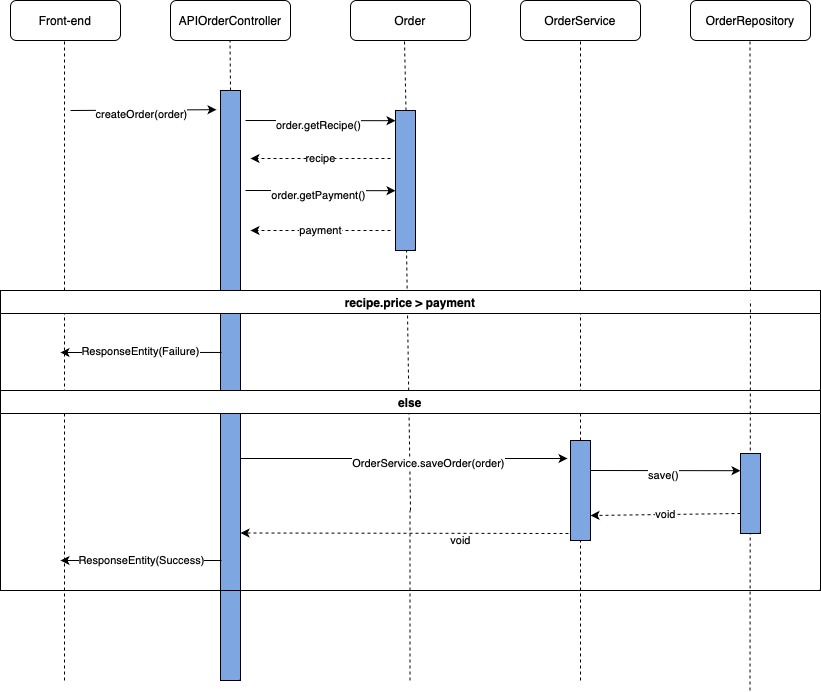

The diagram above was exported from draw.io. Its source (the exported page's mxGraphModel, read from the mxfile embedded in the PNG):
<mxGraphModel dx="1314" dy="873" grid="1" gridSize="10" guides="1" tooltips="1" connect="1" arrows="1" fold="1" page="1" pageScale="1" pageWidth="850" pageHeight="1100" math="0" shadow="0">
  <root>
    <mxCell id="0" />
    <mxCell id="1" parent="0" />
    <mxCell id="NYbpynUkjevrfoo0QbdU-1" value="Front-end" style="rounded=1;whiteSpace=wrap;html=1;" parent="1" vertex="1">
      <mxGeometry x="30" y="140" width="110" height="40" as="geometry" />
    </mxCell>
    <mxCell id="NYbpynUkjevrfoo0QbdU-2" value="APIOrderController" style="rounded=1;whiteSpace=wrap;html=1;" parent="1" vertex="1">
      <mxGeometry x="190" y="140" width="120" height="40" as="geometry" />
    </mxCell>
    <mxCell id="NYbpynUkjevrfoo0QbdU-3" value="OrderService" style="rounded=1;whiteSpace=wrap;html=1;" parent="1" vertex="1">
      <mxGeometry x="540" y="140" width="120" height="40" as="geometry" />
    </mxCell>
    <mxCell id="NYbpynUkjevrfoo0QbdU-5" value="OrderRepository" style="rounded=1;whiteSpace=wrap;html=1;" parent="1" vertex="1">
      <mxGeometry x="710" y="140" width="120" height="40" as="geometry" />
    </mxCell>
    <mxCell id="NYbpynUkjevrfoo0QbdU-6" value="Order" style="rounded=1;whiteSpace=wrap;html=1;" parent="1" vertex="1">
      <mxGeometry x="370" y="140" width="120" height="40" as="geometry" />
    </mxCell>
    <mxCell id="NYbpynUkjevrfoo0QbdU-7" value="" style="endArrow=none;dashed=1;html=1;rounded=0;" parent="1" edge="1">
      <mxGeometry width="50" height="50" relative="1" as="geometry">
        <mxPoint x="84" y="820" as="sourcePoint" />
        <mxPoint x="84" y="180" as="targetPoint" />
      </mxGeometry>
    </mxCell>
    <mxCell id="NYbpynUkjevrfoo0QbdU-8" value="" style="endArrow=none;dashed=1;html=1;rounded=0;" parent="1" edge="1">
      <mxGeometry width="50" height="50" relative="1" as="geometry">
        <mxPoint x="250" y="230" as="sourcePoint" />
        <mxPoint x="249.5" y="180" as="targetPoint" />
      </mxGeometry>
    </mxCell>
    <mxCell id="NYbpynUkjevrfoo0QbdU-9" value="" style="endArrow=none;dashed=1;html=1;rounded=0;entryX=0.45;entryY=1;entryDx=0;entryDy=0;entryPerimeter=0;" parent="1" target="NYbpynUkjevrfoo0QbdU-6" edge="1">
      <mxGeometry width="50" height="50" relative="1" as="geometry">
        <mxPoint x="425.5" y="250" as="sourcePoint" />
        <mxPoint x="429" y="180" as="targetPoint" />
      </mxGeometry>
    </mxCell>
    <mxCell id="NYbpynUkjevrfoo0QbdU-10" value="" style="endArrow=none;dashed=1;html=1;rounded=0;" parent="1" edge="1" source="23U_fsoso7NCxekMEXpF-7">
      <mxGeometry width="50" height="50" relative="1" as="geometry">
        <mxPoint x="600" y="820" as="sourcePoint" />
        <mxPoint x="600" y="180" as="targetPoint" />
      </mxGeometry>
    </mxCell>
    <mxCell id="NYbpynUkjevrfoo0QbdU-11" value="" style="endArrow=none;dashed=1;html=1;rounded=0;" parent="1" edge="1">
      <mxGeometry width="50" height="50" relative="1" as="geometry">
        <mxPoint x="770" y="430" as="sourcePoint" />
        <mxPoint x="769.5" y="180" as="targetPoint" />
      </mxGeometry>
    </mxCell>
    <mxCell id="NYbpynUkjevrfoo0QbdU-13" value="" style="endArrow=none;dashed=1;html=1;rounded=0;entryX=0.5;entryY=1;entryDx=0;entryDy=0;" parent="1" edge="1">
      <mxGeometry width="50" height="50" relative="1" as="geometry">
        <mxPoint x="250" y="820" as="sourcePoint" />
        <mxPoint x="250" y="630" as="targetPoint" />
      </mxGeometry>
    </mxCell>
    <mxCell id="NYbpynUkjevrfoo0QbdU-14" value="" style="endArrow=classic;html=1;rounded=0;entryX=-0.2;entryY=0.048;entryDx=0;entryDy=0;entryPerimeter=0;" parent="1" edge="1">
      <mxGeometry width="50" height="50" relative="1" as="geometry">
        <mxPoint x="90" y="250" as="sourcePoint" />
        <mxPoint x="236" y="249.20000000000005" as="targetPoint" />
      </mxGeometry>
    </mxCell>
    <mxCell id="NYbpynUkjevrfoo0QbdU-15" value="createOrder(order)" style="edgeLabel;html=1;align=center;verticalAlign=middle;resizable=0;points=[];" parent="NYbpynUkjevrfoo0QbdU-14" vertex="1" connectable="0">
      <mxGeometry x="0.397" y="-4" relative="1" as="geometry">
        <mxPoint x="-32" as="offset" />
      </mxGeometry>
    </mxCell>
    <mxCell id="NYbpynUkjevrfoo0QbdU-19" value="" style="rounded=0;whiteSpace=wrap;html=1;fillColor=#7EA6E0;" parent="1" vertex="1">
      <mxGeometry x="240" y="230" width="20" height="590" as="geometry" />
    </mxCell>
    <mxCell id="NYbpynUkjevrfoo0QbdU-22" value="" style="endArrow=none;dashed=1;html=1;rounded=0;" parent="1" target="NYbpynUkjevrfoo0QbdU-20" edge="1">
      <mxGeometry width="50" height="50" relative="1" as="geometry">
        <mxPoint x="430" y="650" as="sourcePoint" />
        <mxPoint x="430" y="180" as="targetPoint" />
      </mxGeometry>
    </mxCell>
    <mxCell id="NYbpynUkjevrfoo0QbdU-20" value="" style="rounded=0;whiteSpace=wrap;html=1;fillColor=#7EA6E0;" parent="1" vertex="1">
      <mxGeometry x="415" y="250" width="20" height="140" as="geometry" />
    </mxCell>
    <mxCell id="NYbpynUkjevrfoo0QbdU-23" value="" style="endArrow=classic;html=1;rounded=0;" parent="1" edge="1">
      <mxGeometry width="50" height="50" relative="1" as="geometry">
        <mxPoint x="265" y="260" as="sourcePoint" />
        <mxPoint x="415" y="260.2" as="targetPoint" />
      </mxGeometry>
    </mxCell>
    <mxCell id="NYbpynUkjevrfoo0QbdU-24" value="order.getRecipe()" style="edgeLabel;html=1;align=center;verticalAlign=middle;resizable=0;points=[];" parent="NYbpynUkjevrfoo0QbdU-23" vertex="1" connectable="0">
      <mxGeometry x="0.397" y="-4" relative="1" as="geometry">
        <mxPoint x="-32" as="offset" />
      </mxGeometry>
    </mxCell>
    <mxCell id="NYbpynUkjevrfoo0QbdU-25" value="recipe" style="endArrow=classic;html=1;rounded=0;dashed=1;" parent="1" edge="1">
      <mxGeometry width="50" height="50" relative="1" as="geometry">
        <mxPoint x="410" y="298" as="sourcePoint" />
        <mxPoint x="270" y="298" as="targetPoint" />
      </mxGeometry>
    </mxCell>
    <mxCell id="NYbpynUkjevrfoo0QbdU-30" value="recipe.price &amp;gt; payment" style="swimlane;whiteSpace=wrap;html=1;" parent="1" vertex="1">
      <mxGeometry x="20" y="430" width="820" height="100" as="geometry" />
    </mxCell>
    <mxCell id="NYbpynUkjevrfoo0QbdU-33" value="else" style="swimlane;whiteSpace=wrap;html=1;" parent="1" vertex="1">
      <mxGeometry x="20" y="530" width="820" height="200" as="geometry" />
    </mxCell>
    <mxCell id="23U_fsoso7NCxekMEXpF-9" value="" style="endArrow=classic;html=1;rounded=0;entryX=-0.15;entryY=0.18;entryDx=0;entryDy=0;entryPerimeter=0;" edge="1" parent="NYbpynUkjevrfoo0QbdU-33" target="23U_fsoso7NCxekMEXpF-7">
      <mxGeometry width="50" height="50" relative="1" as="geometry">
        <mxPoint x="240" y="68" as="sourcePoint" />
        <mxPoint x="390" y="60.200000000000045" as="targetPoint" />
      </mxGeometry>
    </mxCell>
    <mxCell id="23U_fsoso7NCxekMEXpF-10" value="OrderService.saveOrder(order)" style="edgeLabel;html=1;align=center;verticalAlign=middle;resizable=0;points=[];" vertex="1" connectable="0" parent="23U_fsoso7NCxekMEXpF-9">
      <mxGeometry x="0.397" y="-4" relative="1" as="geometry">
        <mxPoint x="-41" as="offset" />
      </mxGeometry>
    </mxCell>
    <mxCell id="NYbpynUkjevrfoo0QbdU-49" value="" style="endArrow=none;dashed=1;html=1;rounded=0;" parent="NYbpynUkjevrfoo0QbdU-33" edge="1">
      <mxGeometry width="50" height="50" relative="1" as="geometry">
        <mxPoint x="749.5" y="300" as="sourcePoint" />
        <mxPoint x="749.9482758620688" y="-90" as="targetPoint" />
      </mxGeometry>
    </mxCell>
    <mxCell id="23U_fsoso7NCxekMEXpF-11" value="" style="rounded=0;whiteSpace=wrap;html=1;fillColor=#7EA6E0;" vertex="1" parent="NYbpynUkjevrfoo0QbdU-33">
      <mxGeometry x="740" y="63" width="20" height="80" as="geometry" />
    </mxCell>
    <mxCell id="23U_fsoso7NCxekMEXpF-12" value="" style="endArrow=classic;html=1;rounded=0;" edge="1" parent="NYbpynUkjevrfoo0QbdU-33">
      <mxGeometry width="50" height="50" relative="1" as="geometry">
        <mxPoint x="590" y="80" as="sourcePoint" />
        <mxPoint x="740" y="80.20000000000005" as="targetPoint" />
      </mxGeometry>
    </mxCell>
    <mxCell id="23U_fsoso7NCxekMEXpF-13" value="save()" style="edgeLabel;html=1;align=center;verticalAlign=middle;resizable=0;points=[];" vertex="1" connectable="0" parent="23U_fsoso7NCxekMEXpF-12">
      <mxGeometry x="0.397" y="-4" relative="1" as="geometry">
        <mxPoint x="-32" as="offset" />
      </mxGeometry>
    </mxCell>
    <mxCell id="23U_fsoso7NCxekMEXpF-15" value="void" style="endArrow=classic;html=1;rounded=0;dashed=1;exitX=0;exitY=0.75;exitDx=0;exitDy=0;entryX=1;entryY=0.75;entryDx=0;entryDy=0;" edge="1" parent="NYbpynUkjevrfoo0QbdU-33" target="NYbpynUkjevrfoo0QbdU-19">
      <mxGeometry x="-0.2942" y="7" width="50" height="50" relative="1" as="geometry">
        <mxPoint x="580" y="143" as="sourcePoint" />
        <mxPoint x="250" y="150" as="targetPoint" />
        <mxPoint as="offset" />
      </mxGeometry>
    </mxCell>
    <mxCell id="NYbpynUkjevrfoo0QbdU-35" value="" style="endArrow=none;dashed=1;html=1;rounded=0;" parent="NYbpynUkjevrfoo0QbdU-33" edge="1">
      <mxGeometry width="50" height="50" relative="1" as="geometry">
        <mxPoint x="409.5" y="290" as="sourcePoint" />
        <mxPoint x="409.5" y="120" as="targetPoint" />
      </mxGeometry>
    </mxCell>
    <mxCell id="23U_fsoso7NCxekMEXpF-18" value="" style="endArrow=classic;html=1;rounded=0;exitX=0.05;exitY=0.444;exitDx=0;exitDy=0;exitPerimeter=0;" edge="1" parent="NYbpynUkjevrfoo0QbdU-33">
      <mxGeometry width="50" height="50" relative="1" as="geometry">
        <mxPoint x="221" y="170" as="sourcePoint" />
        <mxPoint x="60" y="170" as="targetPoint" />
      </mxGeometry>
    </mxCell>
    <mxCell id="23U_fsoso7NCxekMEXpF-19" value="ResponseEntity(Success)" style="edgeLabel;html=1;align=center;verticalAlign=middle;resizable=0;points=[];" vertex="1" connectable="0" parent="23U_fsoso7NCxekMEXpF-18">
      <mxGeometry x="-0.3044" y="-1" relative="1" as="geometry">
        <mxPoint x="-25" as="offset" />
      </mxGeometry>
    </mxCell>
    <mxCell id="23U_fsoso7NCxekMEXpF-2" value="" style="endArrow=classic;html=1;rounded=0;" edge="1" parent="1">
      <mxGeometry width="50" height="50" relative="1" as="geometry">
        <mxPoint x="265" y="330" as="sourcePoint" />
        <mxPoint x="415" y="330.2" as="targetPoint" />
      </mxGeometry>
    </mxCell>
    <mxCell id="23U_fsoso7NCxekMEXpF-3" value="order.getPayment()" style="edgeLabel;html=1;align=center;verticalAlign=middle;resizable=0;points=[];" vertex="1" connectable="0" parent="23U_fsoso7NCxekMEXpF-2">
      <mxGeometry x="0.397" y="-4" relative="1" as="geometry">
        <mxPoint x="-32" as="offset" />
      </mxGeometry>
    </mxCell>
    <mxCell id="23U_fsoso7NCxekMEXpF-4" value="payment" style="endArrow=classic;html=1;rounded=0;dashed=1;" edge="1" parent="1">
      <mxGeometry width="50" height="50" relative="1" as="geometry">
        <mxPoint x="410" y="370" as="sourcePoint" />
        <mxPoint x="270" y="370" as="targetPoint" />
      </mxGeometry>
    </mxCell>
    <mxCell id="23U_fsoso7NCxekMEXpF-5" value="" style="endArrow=classic;html=1;rounded=0;exitX=0.05;exitY=0.444;exitDx=0;exitDy=0;exitPerimeter=0;" edge="1" parent="1" source="NYbpynUkjevrfoo0QbdU-19">
      <mxGeometry width="50" height="50" relative="1" as="geometry">
        <mxPoint x="400" y="470" as="sourcePoint" />
        <mxPoint x="80" y="492" as="targetPoint" />
      </mxGeometry>
    </mxCell>
    <mxCell id="23U_fsoso7NCxekMEXpF-6" value="ResponseEntity(Failure)" style="edgeLabel;html=1;align=center;verticalAlign=middle;resizable=0;points=[];" vertex="1" connectable="0" parent="23U_fsoso7NCxekMEXpF-5">
      <mxGeometry x="-0.3044" y="-1" relative="1" as="geometry">
        <mxPoint x="-25" as="offset" />
      </mxGeometry>
    </mxCell>
    <mxCell id="23U_fsoso7NCxekMEXpF-8" value="" style="endArrow=none;dashed=1;html=1;rounded=0;" edge="1" parent="1" target="23U_fsoso7NCxekMEXpF-7">
      <mxGeometry width="50" height="50" relative="1" as="geometry">
        <mxPoint x="600" y="820" as="sourcePoint" />
        <mxPoint x="600" y="180" as="targetPoint" />
      </mxGeometry>
    </mxCell>
    <mxCell id="23U_fsoso7NCxekMEXpF-7" value="" style="rounded=0;whiteSpace=wrap;html=1;fillColor=#7EA6E0;" vertex="1" parent="1">
      <mxGeometry x="590" y="580" width="20" height="100" as="geometry" />
    </mxCell>
    <mxCell id="23U_fsoso7NCxekMEXpF-14" value="void" style="endArrow=classic;html=1;rounded=0;dashed=1;exitX=0;exitY=0.75;exitDx=0;exitDy=0;entryX=1;entryY=0.75;entryDx=0;entryDy=0;" edge="1" parent="1" source="23U_fsoso7NCxekMEXpF-11" target="23U_fsoso7NCxekMEXpF-7">
      <mxGeometry width="50" height="50" relative="1" as="geometry">
        <mxPoint x="750" y="650" as="sourcePoint" />
        <mxPoint x="610" y="650" as="targetPoint" />
      </mxGeometry>
    </mxCell>
  </root>
</mxGraphModel>